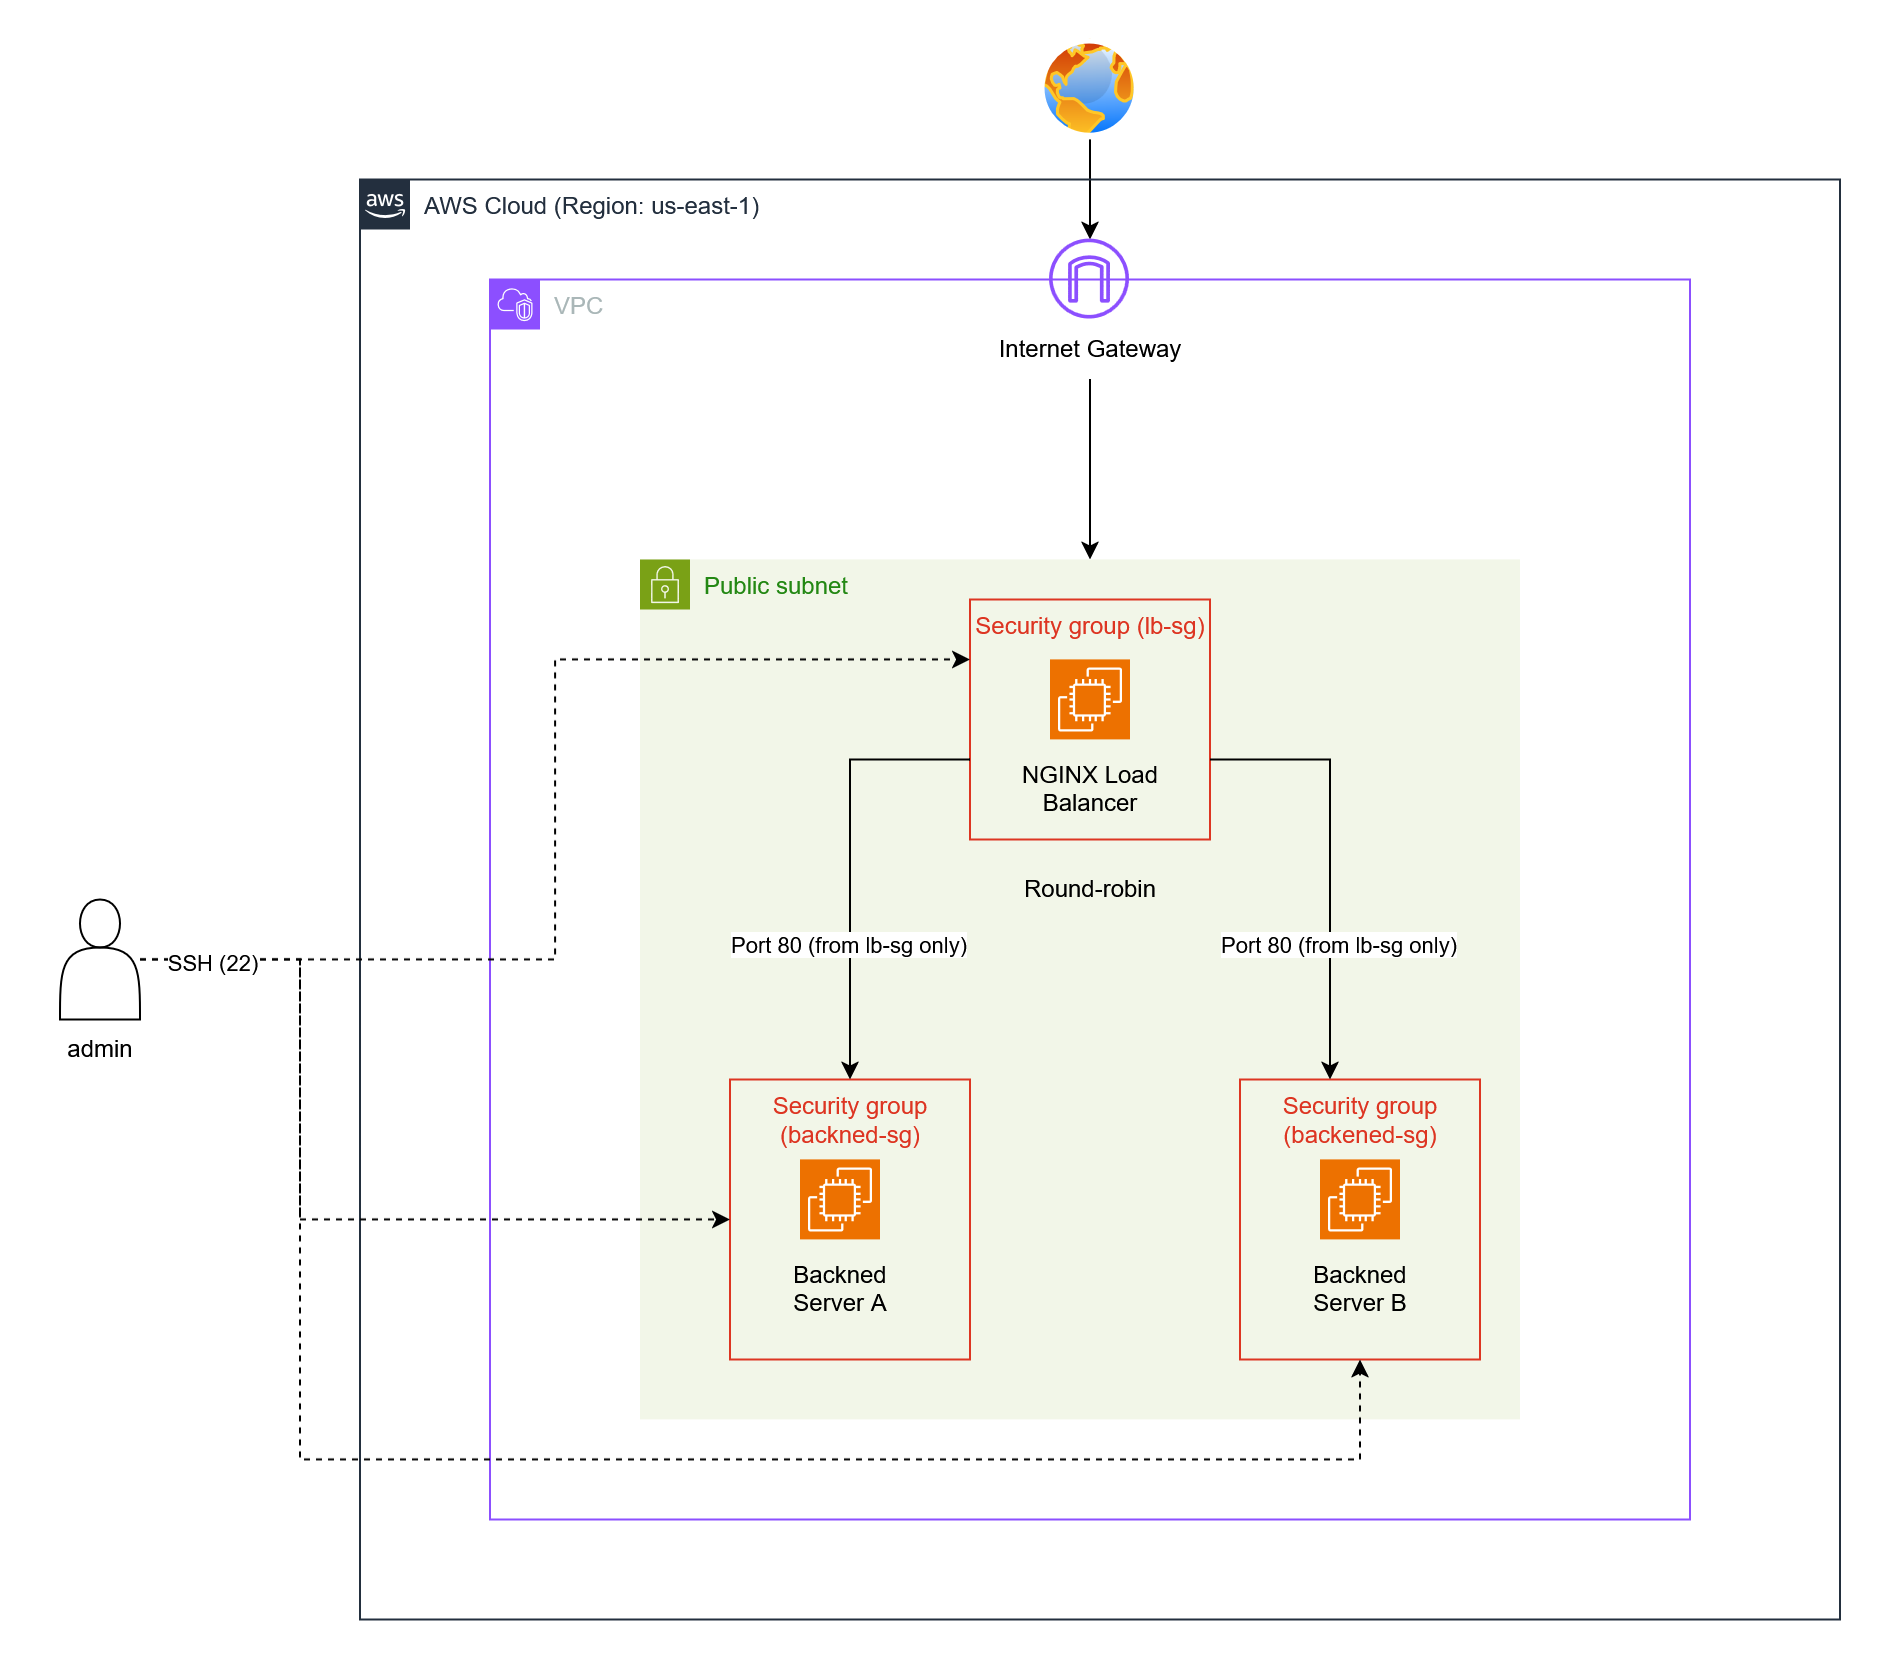

The diagram above was exported from draw.io. Its source (the exported page's mxGraphModel, read from the mxfile embedded in the PNG):
<mxGraphModel dx="1786" dy="555" grid="1" gridSize="10" guides="1" tooltips="1" connect="1" arrows="1" fold="1" page="1" pageScale="1" pageWidth="850" pageHeight="1100" math="0" shadow="0">
  <root>
    <mxCell id="0" />
    <mxCell id="1" parent="0" />
    <mxCell id="bQDKbjPXErmMlXi1fRYZ-30" edge="1" parent="1" source="bQDKbjPXErmMlXi1fRYZ-1" style="edgeStyle=orthogonalEdgeStyle;rounded=0;orthogonalLoop=1;jettySize=auto;html=1;" target="bQDKbjPXErmMlXi1fRYZ-26">
      <mxGeometry relative="1" as="geometry" />
    </mxCell>
    <mxCell id="bQDKbjPXErmMlXi1fRYZ-1" parent="1" style="image;aspect=fixed;perimeter=ellipsePerimeter;html=1;align=center;shadow=0;dashed=0;spacingTop=3;image=img/lib/active_directory/internet_globe.svg;" value="" vertex="1">
      <mxGeometry height="50" width="50" x="400" y="100" as="geometry" />
    </mxCell>
    <mxCell id="bQDKbjPXErmMlXi1fRYZ-2" parent="1" style="points=[[0,0],[0.25,0],[0.5,0],[0.75,0],[1,0],[1,0.25],[1,0.5],[1,0.75],[1,1],[0.75,1],[0.5,1],[0.25,1],[0,1],[0,0.75],[0,0.5],[0,0.25]];outlineConnect=0;gradientColor=none;html=1;whiteSpace=wrap;fontSize=12;fontStyle=0;container=1;pointerEvents=0;collapsible=0;recursiveResize=0;shape=mxgraph.aws4.group;grIcon=mxgraph.aws4.group_vpc2;strokeColor=#8C4FFF;fillColor=none;verticalAlign=top;align=left;spacingLeft=30;fontColor=#AAB7B8;dashed=0;" value="VPC" vertex="1">
      <mxGeometry height="620" width="600" x="125" y="220" as="geometry" />
    </mxCell>
    <mxCell id="bQDKbjPXErmMlXi1fRYZ-28" connectable="0" parent="bQDKbjPXErmMlXi1fRYZ-2" style="group" value="" vertex="1">
      <mxGeometry height="70" width="100" x="250" y="-20" as="geometry" />
    </mxCell>
    <mxCell id="bQDKbjPXErmMlXi1fRYZ-26" parent="bQDKbjPXErmMlXi1fRYZ-28" style="sketch=0;outlineConnect=0;fontColor=#232F3E;gradientColor=none;fillColor=#8C4FFF;strokeColor=none;dashed=0;verticalLabelPosition=bottom;verticalAlign=top;align=center;html=1;fontSize=12;fontStyle=0;aspect=fixed;pointerEvents=1;shape=mxgraph.aws4.internet_gateway;" value="" vertex="1">
      <mxGeometry height="40" width="40" x="30" as="geometry" />
    </mxCell>
    <mxCell id="bQDKbjPXErmMlXi1fRYZ-27" parent="bQDKbjPXErmMlXi1fRYZ-28" style="text;html=1;whiteSpace=wrap;strokeColor=none;fillColor=none;align=center;verticalAlign=middle;rounded=0;" value="Internet Gateway" vertex="1">
      <mxGeometry height="30" width="100" y="40" as="geometry" />
    </mxCell>
    <mxCell id="bQDKbjPXErmMlXi1fRYZ-16" parent="bQDKbjPXErmMlXi1fRYZ-2" style="points=[[0,0],[0.25,0],[0.5,0],[0.75,0],[1,0],[1,0.25],[1,0.5],[1,0.75],[1,1],[0.75,1],[0.5,1],[0.25,1],[0,1],[0,0.75],[0,0.5],[0,0.25]];outlineConnect=0;gradientColor=none;html=1;whiteSpace=wrap;fontSize=12;fontStyle=0;container=1;pointerEvents=0;collapsible=0;recursiveResize=0;shape=mxgraph.aws4.group;grIcon=mxgraph.aws4.group_security_group;grStroke=0;strokeColor=#7AA116;fillColor=#F2F6E8;verticalAlign=top;align=left;spacingLeft=30;fontColor=#248814;dashed=0;" value="Public subnet" vertex="1">
      <mxGeometry height="430" width="440" x="75" y="140" as="geometry" />
    </mxCell>
    <mxCell id="bQDKbjPXErmMlXi1fRYZ-6" connectable="0" parent="bQDKbjPXErmMlXi1fRYZ-16" style="group" value="" vertex="1">
      <mxGeometry height="80" width="90" x="180" y="50" as="geometry" />
    </mxCell>
    <mxCell id="bQDKbjPXErmMlXi1fRYZ-4" parent="bQDKbjPXErmMlXi1fRYZ-6" style="sketch=0;points=[[0,0,0],[0.25,0,0],[0.5,0,0],[0.75,0,0],[1,0,0],[0,1,0],[0.25,1,0],[0.5,1,0],[0.75,1,0],[1,1,0],[0,0.25,0],[0,0.5,0],[0,0.75,0],[1,0.25,0],[1,0.5,0],[1,0.75,0]];outlineConnect=0;fontColor=#232F3E;fillColor=#ED7100;strokeColor=#ffffff;dashed=0;verticalLabelPosition=bottom;verticalAlign=top;align=center;html=1;fontSize=12;fontStyle=0;aspect=fixed;shape=mxgraph.aws4.resourceIcon;resIcon=mxgraph.aws4.ec2;" value="" vertex="1">
      <mxGeometry height="40" width="40" x="25" as="geometry" />
    </mxCell>
    <mxCell id="bQDKbjPXErmMlXi1fRYZ-5" parent="bQDKbjPXErmMlXi1fRYZ-6" style="text;html=1;whiteSpace=wrap;strokeColor=none;fillColor=none;align=center;verticalAlign=middle;rounded=0;" value="&lt;span class=&quot;text-body text-secondary&quot;&gt;NGINX Load Balancer&lt;/span&gt;" vertex="1">
      <mxGeometry height="30" width="90" y="50" as="geometry" />
    </mxCell>
    <mxCell id="bQDKbjPXErmMlXi1fRYZ-23" parent="bQDKbjPXErmMlXi1fRYZ-16" style="fillColor=none;strokeColor=#DD3522;verticalAlign=top;fontStyle=0;fontColor=#DD3522;whiteSpace=wrap;html=1;" value="Security group (lb-sg)" vertex="1">
      <mxGeometry height="120" width="120" x="165" y="20" as="geometry" />
    </mxCell>
    <mxCell id="bQDKbjPXErmMlXi1fRYZ-29" edge="1" parent="bQDKbjPXErmMlXi1fRYZ-2" source="bQDKbjPXErmMlXi1fRYZ-27" style="edgeStyle=orthogonalEdgeStyle;rounded=0;orthogonalLoop=1;jettySize=auto;html=1;" target="bQDKbjPXErmMlXi1fRYZ-16">
      <mxGeometry relative="1" as="geometry">
        <Array as="points">
          <mxPoint x="300" y="120" />
          <mxPoint x="300" y="120" />
        </Array>
      </mxGeometry>
    </mxCell>
    <mxCell id="bQDKbjPXErmMlXi1fRYZ-3" parent="1" style="points=[[0,0],[0.25,0],[0.5,0],[0.75,0],[1,0],[1,0.25],[1,0.5],[1,0.75],[1,1],[0.75,1],[0.5,1],[0.25,1],[0,1],[0,0.75],[0,0.5],[0,0.25]];outlineConnect=0;gradientColor=none;html=1;whiteSpace=wrap;fontSize=12;fontStyle=0;container=1;pointerEvents=0;collapsible=0;recursiveResize=0;shape=mxgraph.aws4.group;grIcon=mxgraph.aws4.group_aws_cloud_alt;strokeColor=#232F3E;fillColor=none;verticalAlign=top;align=left;spacingLeft=30;fontColor=#232F3E;dashed=0;" value="AWS Cloud (Region: us-east-1)" vertex="1">
      <mxGeometry height="720" width="740" x="60" y="170" as="geometry" />
    </mxCell>
    <mxCell id="bQDKbjPXErmMlXi1fRYZ-21" parent="bQDKbjPXErmMlXi1fRYZ-3" style="fillColor=none;strokeColor=#DD3522;verticalAlign=top;fontStyle=0;fontColor=#DD3522;whiteSpace=wrap;html=1;" value="Security group (backned-sg)" vertex="1">
      <mxGeometry height="140" width="120" x="185" y="450" as="geometry" />
    </mxCell>
    <mxCell id="bQDKbjPXErmMlXi1fRYZ-12" connectable="0" parent="bQDKbjPXErmMlXi1fRYZ-3" style="group" value="" vertex="1">
      <mxGeometry height="80" width="60" x="210" y="490" as="geometry" />
    </mxCell>
    <mxCell id="bQDKbjPXErmMlXi1fRYZ-9" parent="bQDKbjPXErmMlXi1fRYZ-12" style="sketch=0;points=[[0,0,0],[0.25,0,0],[0.5,0,0],[0.75,0,0],[1,0,0],[0,1,0],[0.25,1,0],[0.5,1,0],[0.75,1,0],[1,1,0],[0,0.25,0],[0,0.5,0],[0,0.75,0],[1,0.25,0],[1,0.5,0],[1,0.75,0]];outlineConnect=0;fontColor=#232F3E;fillColor=#ED7100;strokeColor=#ffffff;dashed=0;verticalLabelPosition=bottom;verticalAlign=top;align=center;html=1;fontSize=12;fontStyle=0;aspect=fixed;shape=mxgraph.aws4.resourceIcon;resIcon=mxgraph.aws4.ec2;" value="" vertex="1">
      <mxGeometry height="40" width="40" x="10" as="geometry" />
    </mxCell>
    <mxCell id="bQDKbjPXErmMlXi1fRYZ-11" parent="bQDKbjPXErmMlXi1fRYZ-12" style="text;html=1;whiteSpace=wrap;strokeColor=none;fillColor=none;align=center;verticalAlign=middle;rounded=0;" value="Backned Server A" vertex="1">
      <mxGeometry height="30" width="60" y="50" as="geometry" />
    </mxCell>
    <mxCell id="bQDKbjPXErmMlXi1fRYZ-20" parent="bQDKbjPXErmMlXi1fRYZ-3" style="fillColor=none;strokeColor=#DD3522;verticalAlign=top;fontStyle=0;fontColor=#DD3522;whiteSpace=wrap;html=1;" value="Security group (backened-sg)" vertex="1">
      <mxGeometry height="140" width="120" x="440" y="450" as="geometry" />
    </mxCell>
    <mxCell id="bQDKbjPXErmMlXi1fRYZ-13" connectable="0" parent="bQDKbjPXErmMlXi1fRYZ-3" style="group" value="" vertex="1">
      <mxGeometry height="80" width="60" x="470" y="490" as="geometry" />
    </mxCell>
    <mxCell id="bQDKbjPXErmMlXi1fRYZ-14" parent="bQDKbjPXErmMlXi1fRYZ-13" style="sketch=0;points=[[0,0,0],[0.25,0,0],[0.5,0,0],[0.75,0,0],[1,0,0],[0,1,0],[0.25,1,0],[0.5,1,0],[0.75,1,0],[1,1,0],[0,0.25,0],[0,0.5,0],[0,0.75,0],[1,0.25,0],[1,0.5,0],[1,0.75,0]];outlineConnect=0;fontColor=#232F3E;fillColor=#ED7100;strokeColor=#ffffff;dashed=0;verticalLabelPosition=bottom;verticalAlign=top;align=center;html=1;fontSize=12;fontStyle=0;aspect=fixed;shape=mxgraph.aws4.resourceIcon;resIcon=mxgraph.aws4.ec2;" value="" vertex="1">
      <mxGeometry height="40" width="40" x="10" as="geometry" />
    </mxCell>
    <mxCell id="bQDKbjPXErmMlXi1fRYZ-15" parent="bQDKbjPXErmMlXi1fRYZ-13" style="text;html=1;whiteSpace=wrap;strokeColor=none;fillColor=none;align=center;verticalAlign=middle;rounded=0;" value="Backned Server B" vertex="1">
      <mxGeometry height="30" width="60" y="50" as="geometry" />
    </mxCell>
    <mxCell id="bQDKbjPXErmMlXi1fRYZ-18" parent="bQDKbjPXErmMlXi1fRYZ-3" style="text;html=1;whiteSpace=wrap;strokeColor=none;fillColor=none;align=center;verticalAlign=middle;rounded=0;" value="&lt;span class=&quot;text-body text-secondary&quot;&gt;Round-robin&lt;/span&gt;" vertex="1">
      <mxGeometry height="30" width="80" x="325" y="340" as="geometry" />
    </mxCell>
    <mxCell id="bQDKbjPXErmMlXi1fRYZ-24" edge="1" parent="1" source="bQDKbjPXErmMlXi1fRYZ-23" style="edgeStyle=orthogonalEdgeStyle;rounded=0;orthogonalLoop=1;jettySize=auto;html=1;entryX=0.5;entryY=0;entryDx=0;entryDy=0;" target="bQDKbjPXErmMlXi1fRYZ-21">
      <mxGeometry relative="1" as="geometry">
        <Array as="points">
          <mxPoint x="305" y="460" />
        </Array>
      </mxGeometry>
    </mxCell>
    <mxCell id="bQDKbjPXErmMlXi1fRYZ-34" connectable="0" parent="bQDKbjPXErmMlXi1fRYZ-24" style="edgeLabel;html=1;align=center;verticalAlign=middle;resizable=0;points=[];" value="Port 80 (from lb-sg only)" vertex="1">
      <mxGeometry relative="1" x="0.3883" y="-1" as="geometry">
        <mxPoint as="offset" />
      </mxGeometry>
    </mxCell>
    <mxCell id="bQDKbjPXErmMlXi1fRYZ-25" edge="1" parent="1" source="bQDKbjPXErmMlXi1fRYZ-23" style="edgeStyle=orthogonalEdgeStyle;rounded=0;orthogonalLoop=1;jettySize=auto;html=1;" target="bQDKbjPXErmMlXi1fRYZ-20">
      <mxGeometry relative="1" as="geometry">
        <Array as="points">
          <mxPoint x="545" y="460" />
        </Array>
      </mxGeometry>
    </mxCell>
    <mxCell id="bQDKbjPXErmMlXi1fRYZ-35" connectable="0" parent="bQDKbjPXErmMlXi1fRYZ-25" style="edgeLabel;html=1;align=center;verticalAlign=middle;resizable=0;points=[];" value="Port 80 (from lb-sg only)" vertex="1">
      <mxGeometry relative="1" x="0.3883" y="4" as="geometry">
        <mxPoint as="offset" />
      </mxGeometry>
    </mxCell>
    <mxCell id="bQDKbjPXErmMlXi1fRYZ-37" edge="1" parent="1" source="bQDKbjPXErmMlXi1fRYZ-36" style="edgeStyle=orthogonalEdgeStyle;rounded=0;orthogonalLoop=1;jettySize=auto;html=1;entryX=0;entryY=0.5;entryDx=0;entryDy=0;dashed=1;" target="bQDKbjPXErmMlXi1fRYZ-21">
      <mxGeometry relative="1" as="geometry">
        <Array as="points">
          <mxPoint x="30" y="560" />
          <mxPoint x="30" y="690" />
        </Array>
      </mxGeometry>
    </mxCell>
    <mxCell id="bQDKbjPXErmMlXi1fRYZ-38" edge="1" parent="1" style="edgeStyle=orthogonalEdgeStyle;rounded=0;orthogonalLoop=1;jettySize=auto;html=1;entryX=0.5;entryY=1;entryDx=0;entryDy=0;dashed=1;" target="bQDKbjPXErmMlXi1fRYZ-20">
      <mxGeometry relative="1" as="geometry">
        <Array as="points">
          <mxPoint x="30" y="810" />
          <mxPoint x="560" y="810" />
        </Array>
        <mxPoint x="30" y="560" as="sourcePoint" />
        <mxPoint x="630" y="750" as="targetPoint" />
      </mxGeometry>
    </mxCell>
    <mxCell id="bQDKbjPXErmMlXi1fRYZ-39" edge="1" parent="1" source="bQDKbjPXErmMlXi1fRYZ-36" style="edgeStyle=orthogonalEdgeStyle;rounded=0;orthogonalLoop=1;jettySize=auto;html=1;entryX=0;entryY=0.25;entryDx=0;entryDy=0;dashed=1;" target="bQDKbjPXErmMlXi1fRYZ-23">
      <mxGeometry relative="1" as="geometry">
        <Array as="points">
          <mxPoint x="157.57" y="560" />
          <mxPoint x="157.57" y="410" />
        </Array>
      </mxGeometry>
    </mxCell>
    <mxCell id="bQDKbjPXErmMlXi1fRYZ-40" connectable="0" parent="bQDKbjPXErmMlXi1fRYZ-39" style="edgeLabel;html=1;align=center;verticalAlign=middle;resizable=0;points=[];" value="SSH (22)" vertex="1">
      <mxGeometry relative="1" x="-0.8721" y="-1" as="geometry">
        <mxPoint as="offset" />
      </mxGeometry>
    </mxCell>
    <mxCell id="bQDKbjPXErmMlXi1fRYZ-36" parent="1" style="shape=actor;whiteSpace=wrap;html=1;" value="" vertex="1">
      <mxGeometry height="60" width="40" x="-90" y="530" as="geometry" />
    </mxCell>
    <mxCell id="bQDKbjPXErmMlXi1fRYZ-41" parent="1" style="text;html=1;whiteSpace=wrap;strokeColor=none;fillColor=none;align=center;verticalAlign=middle;rounded=0;" value="admin" vertex="1">
      <mxGeometry height="30" width="60" x="-100" y="590" as="geometry" />
    </mxCell>
  </root>
</mxGraphModel>